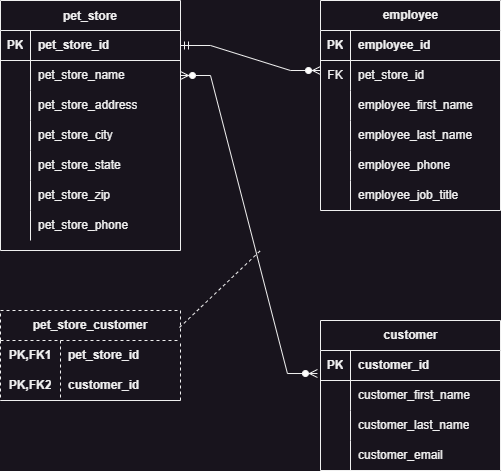

The diagram above was exported from draw.io. Its source (the exported page's mxGraphModel, read from the mxfile embedded in the PNG):
<mxGraphModel dx="1338" dy="820" grid="1" gridSize="10" guides="1" tooltips="1" connect="1" arrows="1" fold="1" page="1" pageScale="1" pageWidth="850" pageHeight="1100" math="0" shadow="0">
  <root>
    <mxCell id="0" />
    <mxCell id="1" parent="0" />
    <mxCell id="uI8_ik3r4mahD3H3mjAl-1" value="pet_store" style="shape=table;startSize=30;container=1;collapsible=1;childLayout=tableLayout;fixedRows=1;rowLines=0;fontStyle=1;align=center;resizeLast=1;" vertex="1" parent="1">
      <mxGeometry x="120" y="80" width="180" height="250" as="geometry" />
    </mxCell>
    <mxCell id="uI8_ik3r4mahD3H3mjAl-2" value="" style="shape=tableRow;horizontal=0;startSize=0;swimlaneHead=0;swimlaneBody=0;fillColor=none;collapsible=0;dropTarget=0;points=[[0,0.5],[1,0.5]];portConstraint=eastwest;top=0;left=0;right=0;bottom=1;" vertex="1" parent="uI8_ik3r4mahD3H3mjAl-1">
      <mxGeometry y="30" width="180" height="30" as="geometry" />
    </mxCell>
    <mxCell id="uI8_ik3r4mahD3H3mjAl-3" value="PK" style="shape=partialRectangle;connectable=0;fillColor=none;top=0;left=0;bottom=0;right=0;fontStyle=1;overflow=hidden;whiteSpace=wrap;html=1;" vertex="1" parent="uI8_ik3r4mahD3H3mjAl-2">
      <mxGeometry width="30" height="30" as="geometry">
        <mxRectangle width="30" height="30" as="alternateBounds" />
      </mxGeometry>
    </mxCell>
    <mxCell id="uI8_ik3r4mahD3H3mjAl-4" value="pet_store_id" style="shape=partialRectangle;connectable=0;fillColor=none;top=0;left=0;bottom=0;right=0;align=left;spacingLeft=6;fontStyle=1;overflow=hidden;whiteSpace=wrap;" vertex="1" parent="uI8_ik3r4mahD3H3mjAl-2">
      <mxGeometry x="30" width="150" height="30" as="geometry">
        <mxRectangle width="150" height="30" as="alternateBounds" />
      </mxGeometry>
    </mxCell>
    <mxCell id="uI8_ik3r4mahD3H3mjAl-5" value="" style="shape=tableRow;horizontal=0;startSize=0;swimlaneHead=0;swimlaneBody=0;fillColor=none;collapsible=0;dropTarget=0;points=[[0,0.5],[1,0.5]];portConstraint=eastwest;top=0;left=0;right=0;bottom=0;" vertex="1" parent="uI8_ik3r4mahD3H3mjAl-1">
      <mxGeometry y="60" width="180" height="30" as="geometry" />
    </mxCell>
    <mxCell id="uI8_ik3r4mahD3H3mjAl-6" value="" style="shape=partialRectangle;connectable=0;fillColor=none;top=0;left=0;bottom=0;right=0;editable=1;overflow=hidden;whiteSpace=wrap;html=1;" vertex="1" parent="uI8_ik3r4mahD3H3mjAl-5">
      <mxGeometry width="30" height="30" as="geometry">
        <mxRectangle width="30" height="30" as="alternateBounds" />
      </mxGeometry>
    </mxCell>
    <mxCell id="uI8_ik3r4mahD3H3mjAl-7" value="pet_store_name" style="shape=partialRectangle;connectable=0;fillColor=none;top=0;left=0;bottom=0;right=0;align=left;spacingLeft=6;overflow=hidden;whiteSpace=wrap;html=1;" vertex="1" parent="uI8_ik3r4mahD3H3mjAl-5">
      <mxGeometry x="30" width="150" height="30" as="geometry">
        <mxRectangle width="150" height="30" as="alternateBounds" />
      </mxGeometry>
    </mxCell>
    <mxCell id="uI8_ik3r4mahD3H3mjAl-8" value="" style="shape=tableRow;horizontal=0;startSize=0;swimlaneHead=0;swimlaneBody=0;fillColor=none;collapsible=0;dropTarget=0;points=[[0,0.5],[1,0.5]];portConstraint=eastwest;top=0;left=0;right=0;bottom=0;" vertex="1" parent="uI8_ik3r4mahD3H3mjAl-1">
      <mxGeometry y="90" width="180" height="30" as="geometry" />
    </mxCell>
    <mxCell id="uI8_ik3r4mahD3H3mjAl-9" value="" style="shape=partialRectangle;connectable=0;fillColor=none;top=0;left=0;bottom=0;right=0;editable=1;overflow=hidden;whiteSpace=wrap;html=1;" vertex="1" parent="uI8_ik3r4mahD3H3mjAl-8">
      <mxGeometry width="30" height="30" as="geometry">
        <mxRectangle width="30" height="30" as="alternateBounds" />
      </mxGeometry>
    </mxCell>
    <mxCell id="uI8_ik3r4mahD3H3mjAl-10" value="pet_store_address" style="shape=partialRectangle;connectable=0;fillColor=none;top=0;left=0;bottom=0;right=0;align=left;spacingLeft=6;overflow=hidden;whiteSpace=wrap;html=1;" vertex="1" parent="uI8_ik3r4mahD3H3mjAl-8">
      <mxGeometry x="30" width="150" height="30" as="geometry">
        <mxRectangle width="150" height="30" as="alternateBounds" />
      </mxGeometry>
    </mxCell>
    <mxCell id="uI8_ik3r4mahD3H3mjAl-11" value="" style="shape=tableRow;horizontal=0;startSize=0;swimlaneHead=0;swimlaneBody=0;fillColor=none;collapsible=0;dropTarget=0;points=[[0,0.5],[1,0.5]];portConstraint=eastwest;top=0;left=0;right=0;bottom=0;" vertex="1" parent="uI8_ik3r4mahD3H3mjAl-1">
      <mxGeometry y="120" width="180" height="30" as="geometry" />
    </mxCell>
    <mxCell id="uI8_ik3r4mahD3H3mjAl-12" value="&#10;&#10;&#10;" style="shape=partialRectangle;connectable=0;fillColor=none;top=0;left=0;bottom=0;right=0;editable=1;overflow=hidden;whiteSpace=wrap;" vertex="1" parent="uI8_ik3r4mahD3H3mjAl-11">
      <mxGeometry width="30" height="30" as="geometry">
        <mxRectangle width="30" height="30" as="alternateBounds" />
      </mxGeometry>
    </mxCell>
    <mxCell id="uI8_ik3r4mahD3H3mjAl-13" value="pet_store_city" style="shape=partialRectangle;connectable=0;fillColor=none;top=0;left=0;bottom=0;right=0;align=left;spacingLeft=6;overflow=hidden;whiteSpace=wrap;html=1;" vertex="1" parent="uI8_ik3r4mahD3H3mjAl-11">
      <mxGeometry x="30" width="150" height="30" as="geometry">
        <mxRectangle width="150" height="30" as="alternateBounds" />
      </mxGeometry>
    </mxCell>
    <mxCell id="uI8_ik3r4mahD3H3mjAl-14" style="shape=tableRow;horizontal=0;startSize=0;swimlaneHead=0;swimlaneBody=0;fillColor=none;collapsible=0;dropTarget=0;points=[[0,0.5],[1,0.5]];portConstraint=eastwest;top=0;left=0;right=0;bottom=0;" vertex="1" parent="uI8_ik3r4mahD3H3mjAl-1">
      <mxGeometry y="150" width="180" height="30" as="geometry" />
    </mxCell>
    <mxCell id="uI8_ik3r4mahD3H3mjAl-15" style="shape=partialRectangle;connectable=0;fillColor=none;top=0;left=0;bottom=0;right=0;editable=1;overflow=hidden;whiteSpace=wrap;" vertex="1" parent="uI8_ik3r4mahD3H3mjAl-14">
      <mxGeometry width="30" height="30" as="geometry">
        <mxRectangle width="30" height="30" as="alternateBounds" />
      </mxGeometry>
    </mxCell>
    <mxCell id="uI8_ik3r4mahD3H3mjAl-16" value="pet_store_state" style="shape=partialRectangle;connectable=0;fillColor=none;top=0;left=0;bottom=0;right=0;align=left;spacingLeft=6;overflow=hidden;whiteSpace=wrap;html=1;" vertex="1" parent="uI8_ik3r4mahD3H3mjAl-14">
      <mxGeometry x="30" width="150" height="30" as="geometry">
        <mxRectangle width="150" height="30" as="alternateBounds" />
      </mxGeometry>
    </mxCell>
    <mxCell id="uI8_ik3r4mahD3H3mjAl-17" style="shape=tableRow;horizontal=0;startSize=0;swimlaneHead=0;swimlaneBody=0;fillColor=none;collapsible=0;dropTarget=0;points=[[0,0.5],[1,0.5]];portConstraint=eastwest;top=0;left=0;right=0;bottom=0;" vertex="1" parent="uI8_ik3r4mahD3H3mjAl-1">
      <mxGeometry y="180" width="180" height="30" as="geometry" />
    </mxCell>
    <mxCell id="uI8_ik3r4mahD3H3mjAl-18" style="shape=partialRectangle;connectable=0;fillColor=none;top=0;left=0;bottom=0;right=0;editable=1;overflow=hidden;whiteSpace=wrap;" vertex="1" parent="uI8_ik3r4mahD3H3mjAl-17">
      <mxGeometry width="30" height="30" as="geometry">
        <mxRectangle width="30" height="30" as="alternateBounds" />
      </mxGeometry>
    </mxCell>
    <mxCell id="uI8_ik3r4mahD3H3mjAl-19" value="pet_store_zip&lt;span style=&quot;white-space: pre;&quot;&gt;&#09;&lt;/span&gt;&lt;span style=&quot;white-space: pre;&quot;&gt;&#09;&lt;/span&gt;&lt;span style=&quot;white-space: pre;&quot;&gt;&#09;&lt;/span&gt;&lt;span style=&quot;white-space: pre;&quot;&gt;&#09;&lt;/span&gt;" style="shape=partialRectangle;connectable=0;fillColor=none;top=0;left=0;bottom=0;right=0;align=left;spacingLeft=6;overflow=hidden;whiteSpace=wrap;html=1;" vertex="1" parent="uI8_ik3r4mahD3H3mjAl-17">
      <mxGeometry x="30" width="150" height="30" as="geometry">
        <mxRectangle width="150" height="30" as="alternateBounds" />
      </mxGeometry>
    </mxCell>
    <mxCell id="uI8_ik3r4mahD3H3mjAl-20" style="shape=tableRow;horizontal=0;startSize=0;swimlaneHead=0;swimlaneBody=0;fillColor=none;collapsible=0;dropTarget=0;points=[[0,0.5],[1,0.5]];portConstraint=eastwest;top=0;left=0;right=0;bottom=0;" vertex="1" parent="uI8_ik3r4mahD3H3mjAl-1">
      <mxGeometry y="210" width="180" height="30" as="geometry" />
    </mxCell>
    <mxCell id="uI8_ik3r4mahD3H3mjAl-21" style="shape=partialRectangle;connectable=0;fillColor=none;top=0;left=0;bottom=0;right=0;editable=1;overflow=hidden;whiteSpace=wrap;" vertex="1" parent="uI8_ik3r4mahD3H3mjAl-20">
      <mxGeometry width="30" height="30" as="geometry">
        <mxRectangle width="30" height="30" as="alternateBounds" />
      </mxGeometry>
    </mxCell>
    <mxCell id="uI8_ik3r4mahD3H3mjAl-22" value="pet_store_phone" style="shape=partialRectangle;connectable=0;fillColor=none;top=0;left=0;bottom=0;right=0;align=left;spacingLeft=6;overflow=hidden;whiteSpace=wrap;html=1;" vertex="1" parent="uI8_ik3r4mahD3H3mjAl-20">
      <mxGeometry x="30" width="150" height="30" as="geometry">
        <mxRectangle width="150" height="30" as="alternateBounds" />
      </mxGeometry>
    </mxCell>
    <mxCell id="uI8_ik3r4mahD3H3mjAl-23" value="employee" style="shape=table;startSize=30;container=1;collapsible=1;childLayout=tableLayout;fixedRows=1;rowLines=0;fontStyle=1;align=center;resizeLast=1;html=1;" vertex="1" parent="1">
      <mxGeometry x="440" y="80" width="180" height="210" as="geometry" />
    </mxCell>
    <mxCell id="uI8_ik3r4mahD3H3mjAl-24" value="" style="shape=tableRow;horizontal=0;startSize=0;swimlaneHead=0;swimlaneBody=0;fillColor=none;collapsible=0;dropTarget=0;points=[[0,0.5],[1,0.5]];portConstraint=eastwest;top=0;left=0;right=0;bottom=1;" vertex="1" parent="uI8_ik3r4mahD3H3mjAl-23">
      <mxGeometry y="30" width="180" height="30" as="geometry" />
    </mxCell>
    <mxCell id="uI8_ik3r4mahD3H3mjAl-25" value="PK" style="shape=partialRectangle;connectable=0;fillColor=none;top=0;left=0;bottom=0;right=0;fontStyle=1;overflow=hidden;whiteSpace=wrap;html=1;" vertex="1" parent="uI8_ik3r4mahD3H3mjAl-24">
      <mxGeometry width="30" height="30" as="geometry">
        <mxRectangle width="30" height="30" as="alternateBounds" />
      </mxGeometry>
    </mxCell>
    <mxCell id="uI8_ik3r4mahD3H3mjAl-26" value="employee_id" style="shape=partialRectangle;connectable=0;fillColor=none;top=0;left=0;bottom=0;right=0;align=left;spacingLeft=6;fontStyle=1;overflow=hidden;whiteSpace=wrap;html=1;" vertex="1" parent="uI8_ik3r4mahD3H3mjAl-24">
      <mxGeometry x="30" width="150" height="30" as="geometry">
        <mxRectangle width="150" height="30" as="alternateBounds" />
      </mxGeometry>
    </mxCell>
    <mxCell id="uI8_ik3r4mahD3H3mjAl-27" value="" style="shape=tableRow;horizontal=0;startSize=0;swimlaneHead=0;swimlaneBody=0;fillColor=none;collapsible=0;dropTarget=0;points=[[0,0.5],[1,0.5]];portConstraint=eastwest;top=0;left=0;right=0;bottom=0;" vertex="1" parent="uI8_ik3r4mahD3H3mjAl-23">
      <mxGeometry y="60" width="180" height="30" as="geometry" />
    </mxCell>
    <mxCell id="uI8_ik3r4mahD3H3mjAl-28" value="FK" style="shape=partialRectangle;connectable=0;fillColor=none;top=0;left=0;bottom=0;right=0;editable=1;overflow=hidden;whiteSpace=wrap;html=1;" vertex="1" parent="uI8_ik3r4mahD3H3mjAl-27">
      <mxGeometry width="30" height="30" as="geometry">
        <mxRectangle width="30" height="30" as="alternateBounds" />
      </mxGeometry>
    </mxCell>
    <mxCell id="uI8_ik3r4mahD3H3mjAl-29" value="pet_store_id" style="shape=partialRectangle;connectable=0;fillColor=none;top=0;left=0;bottom=0;right=0;align=left;spacingLeft=6;overflow=hidden;whiteSpace=wrap;html=1;" vertex="1" parent="uI8_ik3r4mahD3H3mjAl-27">
      <mxGeometry x="30" width="150" height="30" as="geometry">
        <mxRectangle width="150" height="30" as="alternateBounds" />
      </mxGeometry>
    </mxCell>
    <mxCell id="uI8_ik3r4mahD3H3mjAl-30" value="" style="shape=tableRow;horizontal=0;startSize=0;swimlaneHead=0;swimlaneBody=0;fillColor=none;collapsible=0;dropTarget=0;points=[[0,0.5],[1,0.5]];portConstraint=eastwest;top=0;left=0;right=0;bottom=0;" vertex="1" parent="uI8_ik3r4mahD3H3mjAl-23">
      <mxGeometry y="90" width="180" height="30" as="geometry" />
    </mxCell>
    <mxCell id="uI8_ik3r4mahD3H3mjAl-31" value="" style="shape=partialRectangle;connectable=0;fillColor=none;top=0;left=0;bottom=0;right=0;editable=1;overflow=hidden;whiteSpace=wrap;html=1;" vertex="1" parent="uI8_ik3r4mahD3H3mjAl-30">
      <mxGeometry width="30" height="30" as="geometry">
        <mxRectangle width="30" height="30" as="alternateBounds" />
      </mxGeometry>
    </mxCell>
    <mxCell id="uI8_ik3r4mahD3H3mjAl-32" value="employee_first_name" style="shape=partialRectangle;connectable=0;fillColor=none;top=0;left=0;bottom=0;right=0;align=left;spacingLeft=6;overflow=hidden;whiteSpace=wrap;html=1;" vertex="1" parent="uI8_ik3r4mahD3H3mjAl-30">
      <mxGeometry x="30" width="150" height="30" as="geometry">
        <mxRectangle width="150" height="30" as="alternateBounds" />
      </mxGeometry>
    </mxCell>
    <mxCell id="uI8_ik3r4mahD3H3mjAl-33" value="" style="shape=tableRow;horizontal=0;startSize=0;swimlaneHead=0;swimlaneBody=0;fillColor=none;collapsible=0;dropTarget=0;points=[[0,0.5],[1,0.5]];portConstraint=eastwest;top=0;left=0;right=0;bottom=0;" vertex="1" parent="uI8_ik3r4mahD3H3mjAl-23">
      <mxGeometry y="120" width="180" height="30" as="geometry" />
    </mxCell>
    <mxCell id="uI8_ik3r4mahD3H3mjAl-34" value="" style="shape=partialRectangle;connectable=0;fillColor=none;top=0;left=0;bottom=0;right=0;editable=1;overflow=hidden;whiteSpace=wrap;html=1;" vertex="1" parent="uI8_ik3r4mahD3H3mjAl-33">
      <mxGeometry width="30" height="30" as="geometry">
        <mxRectangle width="30" height="30" as="alternateBounds" />
      </mxGeometry>
    </mxCell>
    <mxCell id="uI8_ik3r4mahD3H3mjAl-35" value="employee_last_name" style="shape=partialRectangle;connectable=0;fillColor=none;top=0;left=0;bottom=0;right=0;align=left;spacingLeft=6;overflow=hidden;whiteSpace=wrap;html=1;" vertex="1" parent="uI8_ik3r4mahD3H3mjAl-33">
      <mxGeometry x="30" width="150" height="30" as="geometry">
        <mxRectangle width="150" height="30" as="alternateBounds" />
      </mxGeometry>
    </mxCell>
    <mxCell id="uI8_ik3r4mahD3H3mjAl-36" style="shape=tableRow;horizontal=0;startSize=0;swimlaneHead=0;swimlaneBody=0;fillColor=none;collapsible=0;dropTarget=0;points=[[0,0.5],[1,0.5]];portConstraint=eastwest;top=0;left=0;right=0;bottom=0;" vertex="1" parent="uI8_ik3r4mahD3H3mjAl-23">
      <mxGeometry y="150" width="180" height="30" as="geometry" />
    </mxCell>
    <mxCell id="uI8_ik3r4mahD3H3mjAl-37" style="shape=partialRectangle;connectable=0;fillColor=none;top=0;left=0;bottom=0;right=0;editable=1;overflow=hidden;whiteSpace=wrap;html=1;" vertex="1" parent="uI8_ik3r4mahD3H3mjAl-36">
      <mxGeometry width="30" height="30" as="geometry">
        <mxRectangle width="30" height="30" as="alternateBounds" />
      </mxGeometry>
    </mxCell>
    <mxCell id="uI8_ik3r4mahD3H3mjAl-38" value="employee_phone" style="shape=partialRectangle;connectable=0;fillColor=none;top=0;left=0;bottom=0;right=0;align=left;spacingLeft=6;overflow=hidden;whiteSpace=wrap;html=1;" vertex="1" parent="uI8_ik3r4mahD3H3mjAl-36">
      <mxGeometry x="30" width="150" height="30" as="geometry">
        <mxRectangle width="150" height="30" as="alternateBounds" />
      </mxGeometry>
    </mxCell>
    <mxCell id="uI8_ik3r4mahD3H3mjAl-39" style="shape=tableRow;horizontal=0;startSize=0;swimlaneHead=0;swimlaneBody=0;fillColor=none;collapsible=0;dropTarget=0;points=[[0,0.5],[1,0.5]];portConstraint=eastwest;top=0;left=0;right=0;bottom=0;" vertex="1" parent="uI8_ik3r4mahD3H3mjAl-23">
      <mxGeometry y="180" width="180" height="30" as="geometry" />
    </mxCell>
    <mxCell id="uI8_ik3r4mahD3H3mjAl-40" style="shape=partialRectangle;connectable=0;fillColor=none;top=0;left=0;bottom=0;right=0;editable=1;overflow=hidden;whiteSpace=wrap;html=1;" vertex="1" parent="uI8_ik3r4mahD3H3mjAl-39">
      <mxGeometry width="30" height="30" as="geometry">
        <mxRectangle width="30" height="30" as="alternateBounds" />
      </mxGeometry>
    </mxCell>
    <mxCell id="uI8_ik3r4mahD3H3mjAl-41" value="employee_job_title" style="shape=partialRectangle;connectable=0;fillColor=none;top=0;left=0;bottom=0;right=0;align=left;spacingLeft=6;overflow=hidden;whiteSpace=wrap;html=1;" vertex="1" parent="uI8_ik3r4mahD3H3mjAl-39">
      <mxGeometry x="30" width="150" height="30" as="geometry">
        <mxRectangle width="150" height="30" as="alternateBounds" />
      </mxGeometry>
    </mxCell>
    <mxCell id="uI8_ik3r4mahD3H3mjAl-42" value="customer" style="shape=table;startSize=30;container=1;collapsible=1;childLayout=tableLayout;fixedRows=1;rowLines=0;fontStyle=1;align=center;resizeLast=1;html=1;" vertex="1" parent="1">
      <mxGeometry x="440" y="400" width="180" height="150" as="geometry" />
    </mxCell>
    <mxCell id="uI8_ik3r4mahD3H3mjAl-43" value="" style="shape=tableRow;horizontal=0;startSize=0;swimlaneHead=0;swimlaneBody=0;fillColor=none;collapsible=0;dropTarget=0;points=[[0,0.5],[1,0.5]];portConstraint=eastwest;top=0;left=0;right=0;bottom=1;" vertex="1" parent="uI8_ik3r4mahD3H3mjAl-42">
      <mxGeometry y="30" width="180" height="30" as="geometry" />
    </mxCell>
    <mxCell id="uI8_ik3r4mahD3H3mjAl-44" value="PK" style="shape=partialRectangle;connectable=0;fillColor=none;top=0;left=0;bottom=0;right=0;fontStyle=1;overflow=hidden;whiteSpace=wrap;html=1;" vertex="1" parent="uI8_ik3r4mahD3H3mjAl-43">
      <mxGeometry width="30" height="30" as="geometry">
        <mxRectangle width="30" height="30" as="alternateBounds" />
      </mxGeometry>
    </mxCell>
    <mxCell id="uI8_ik3r4mahD3H3mjAl-45" value="customer_id" style="shape=partialRectangle;connectable=0;fillColor=none;top=0;left=0;bottom=0;right=0;align=left;spacingLeft=6;fontStyle=1;overflow=hidden;whiteSpace=wrap;html=1;" vertex="1" parent="uI8_ik3r4mahD3H3mjAl-43">
      <mxGeometry x="30" width="150" height="30" as="geometry">
        <mxRectangle width="150" height="30" as="alternateBounds" />
      </mxGeometry>
    </mxCell>
    <mxCell id="uI8_ik3r4mahD3H3mjAl-46" value="" style="shape=tableRow;horizontal=0;startSize=0;swimlaneHead=0;swimlaneBody=0;fillColor=none;collapsible=0;dropTarget=0;points=[[0,0.5],[1,0.5]];portConstraint=eastwest;top=0;left=0;right=0;bottom=0;" vertex="1" parent="uI8_ik3r4mahD3H3mjAl-42">
      <mxGeometry y="60" width="180" height="30" as="geometry" />
    </mxCell>
    <mxCell id="uI8_ik3r4mahD3H3mjAl-47" value="" style="shape=partialRectangle;connectable=0;fillColor=none;top=0;left=0;bottom=0;right=0;editable=1;overflow=hidden;whiteSpace=wrap;html=1;" vertex="1" parent="uI8_ik3r4mahD3H3mjAl-46">
      <mxGeometry width="30" height="30" as="geometry">
        <mxRectangle width="30" height="30" as="alternateBounds" />
      </mxGeometry>
    </mxCell>
    <mxCell id="uI8_ik3r4mahD3H3mjAl-48" value="customer_first_name" style="shape=partialRectangle;connectable=0;fillColor=none;top=0;left=0;bottom=0;right=0;align=left;spacingLeft=6;overflow=hidden;whiteSpace=wrap;html=1;" vertex="1" parent="uI8_ik3r4mahD3H3mjAl-46">
      <mxGeometry x="30" width="150" height="30" as="geometry">
        <mxRectangle width="150" height="30" as="alternateBounds" />
      </mxGeometry>
    </mxCell>
    <mxCell id="uI8_ik3r4mahD3H3mjAl-49" value="" style="shape=tableRow;horizontal=0;startSize=0;swimlaneHead=0;swimlaneBody=0;fillColor=none;collapsible=0;dropTarget=0;points=[[0,0.5],[1,0.5]];portConstraint=eastwest;top=0;left=0;right=0;bottom=0;" vertex="1" parent="uI8_ik3r4mahD3H3mjAl-42">
      <mxGeometry y="90" width="180" height="30" as="geometry" />
    </mxCell>
    <mxCell id="uI8_ik3r4mahD3H3mjAl-50" value="" style="shape=partialRectangle;connectable=0;fillColor=none;top=0;left=0;bottom=0;right=0;editable=1;overflow=hidden;whiteSpace=wrap;html=1;" vertex="1" parent="uI8_ik3r4mahD3H3mjAl-49">
      <mxGeometry width="30" height="30" as="geometry">
        <mxRectangle width="30" height="30" as="alternateBounds" />
      </mxGeometry>
    </mxCell>
    <mxCell id="uI8_ik3r4mahD3H3mjAl-51" value="customer_last_name" style="shape=partialRectangle;connectable=0;fillColor=none;top=0;left=0;bottom=0;right=0;align=left;spacingLeft=6;overflow=hidden;whiteSpace=wrap;html=1;" vertex="1" parent="uI8_ik3r4mahD3H3mjAl-49">
      <mxGeometry x="30" width="150" height="30" as="geometry">
        <mxRectangle width="150" height="30" as="alternateBounds" />
      </mxGeometry>
    </mxCell>
    <mxCell id="uI8_ik3r4mahD3H3mjAl-52" value="" style="shape=tableRow;horizontal=0;startSize=0;swimlaneHead=0;swimlaneBody=0;fillColor=none;collapsible=0;dropTarget=0;points=[[0,0.5],[1,0.5]];portConstraint=eastwest;top=0;left=0;right=0;bottom=0;" vertex="1" parent="uI8_ik3r4mahD3H3mjAl-42">
      <mxGeometry y="120" width="180" height="30" as="geometry" />
    </mxCell>
    <mxCell id="uI8_ik3r4mahD3H3mjAl-53" value="" style="shape=partialRectangle;connectable=0;fillColor=none;top=0;left=0;bottom=0;right=0;editable=1;overflow=hidden;whiteSpace=wrap;html=1;" vertex="1" parent="uI8_ik3r4mahD3H3mjAl-52">
      <mxGeometry width="30" height="30" as="geometry">
        <mxRectangle width="30" height="30" as="alternateBounds" />
      </mxGeometry>
    </mxCell>
    <mxCell id="uI8_ik3r4mahD3H3mjAl-54" value="customer_email" style="shape=partialRectangle;connectable=0;fillColor=none;top=0;left=0;bottom=0;right=0;align=left;spacingLeft=6;overflow=hidden;whiteSpace=wrap;html=1;" vertex="1" parent="uI8_ik3r4mahD3H3mjAl-52">
      <mxGeometry x="30" width="150" height="30" as="geometry">
        <mxRectangle width="150" height="30" as="alternateBounds" />
      </mxGeometry>
    </mxCell>
    <mxCell id="uI8_ik3r4mahD3H3mjAl-55" value="" style="edgeStyle=entityRelationEdgeStyle;fontSize=12;html=1;endArrow=ERzeroToMany;startArrow=ERmandOne;rounded=0;exitX=1;exitY=0.5;exitDx=0;exitDy=0;" edge="1" parent="1" source="uI8_ik3r4mahD3H3mjAl-2">
      <mxGeometry width="100" height="100" relative="1" as="geometry">
        <mxPoint x="340" y="250" as="sourcePoint" />
        <mxPoint x="440" y="150" as="targetPoint" />
        <Array as="points">
          <mxPoint x="340" y="240" />
        </Array>
      </mxGeometry>
    </mxCell>
    <mxCell id="uI8_ik3r4mahD3H3mjAl-56" value="" style="edgeStyle=entityRelationEdgeStyle;fontSize=12;html=1;endArrow=ERzeroToMany;endFill=1;startArrow=ERzeroToMany;rounded=0;exitX=1;exitY=0.5;exitDx=0;exitDy=0;entryX=-0.017;entryY=0.767;entryDx=0;entryDy=0;entryPerimeter=0;" edge="1" parent="1" source="uI8_ik3r4mahD3H3mjAl-5" target="uI8_ik3r4mahD3H3mjAl-43">
      <mxGeometry width="100" height="100" relative="1" as="geometry">
        <mxPoint x="340" y="250" as="sourcePoint" />
        <mxPoint x="430" y="440" as="targetPoint" />
      </mxGeometry>
    </mxCell>
    <mxCell id="uI8_ik3r4mahD3H3mjAl-57" value="pet_store_customer" style="shape=table;startSize=30;container=1;collapsible=1;childLayout=tableLayout;fixedRows=1;rowLines=0;fontStyle=1;align=center;resizeLast=1;html=1;whiteSpace=wrap;dashed=1;perimeterSpacing=1;swimlaneLine=1;" vertex="1" parent="1">
      <mxGeometry x="120" y="390" width="180" height="90" as="geometry" />
    </mxCell>
    <mxCell id="uI8_ik3r4mahD3H3mjAl-58" value="" style="shape=tableRow;horizontal=0;startSize=0;swimlaneHead=0;swimlaneBody=0;fillColor=none;collapsible=0;dropTarget=0;points=[[0,0.5],[1,0.5]];portConstraint=eastwest;top=0;left=0;right=0;bottom=0;html=1;" vertex="1" parent="uI8_ik3r4mahD3H3mjAl-57">
      <mxGeometry y="30" width="180" height="30" as="geometry" />
    </mxCell>
    <mxCell id="uI8_ik3r4mahD3H3mjAl-59" value="PK,FK1" style="shape=partialRectangle;connectable=0;fillColor=none;top=0;left=0;bottom=0;right=0;fontStyle=1;overflow=hidden;html=1;whiteSpace=wrap;" vertex="1" parent="uI8_ik3r4mahD3H3mjAl-58">
      <mxGeometry width="60" height="30" as="geometry">
        <mxRectangle width="60" height="30" as="alternateBounds" />
      </mxGeometry>
    </mxCell>
    <mxCell id="uI8_ik3r4mahD3H3mjAl-60" value="pet_store_id" style="shape=partialRectangle;connectable=0;fillColor=none;top=0;left=0;bottom=0;right=0;align=left;spacingLeft=6;fontStyle=1;overflow=hidden;html=1;whiteSpace=wrap;" vertex="1" parent="uI8_ik3r4mahD3H3mjAl-58">
      <mxGeometry x="60" width="120" height="30" as="geometry">
        <mxRectangle width="120" height="30" as="alternateBounds" />
      </mxGeometry>
    </mxCell>
    <mxCell id="uI8_ik3r4mahD3H3mjAl-61" value="" style="shape=tableRow;horizontal=0;startSize=0;swimlaneHead=0;swimlaneBody=0;fillColor=none;collapsible=0;dropTarget=0;points=[[0,0.5],[1,0.5]];portConstraint=eastwest;top=0;left=0;right=0;bottom=1;html=1;" vertex="1" parent="uI8_ik3r4mahD3H3mjAl-57">
      <mxGeometry y="60" width="180" height="30" as="geometry" />
    </mxCell>
    <mxCell id="uI8_ik3r4mahD3H3mjAl-62" value="PK,FK2" style="shape=partialRectangle;connectable=0;fillColor=none;top=0;left=0;bottom=0;right=0;fontStyle=1;overflow=hidden;html=1;whiteSpace=wrap;" vertex="1" parent="uI8_ik3r4mahD3H3mjAl-61">
      <mxGeometry width="60" height="30" as="geometry">
        <mxRectangle width="60" height="30" as="alternateBounds" />
      </mxGeometry>
    </mxCell>
    <mxCell id="uI8_ik3r4mahD3H3mjAl-63" value="customer_id" style="shape=partialRectangle;connectable=0;fillColor=none;top=0;left=0;bottom=0;right=0;align=left;spacingLeft=6;fontStyle=1;overflow=hidden;html=1;whiteSpace=wrap;" vertex="1" parent="uI8_ik3r4mahD3H3mjAl-61">
      <mxGeometry x="60" width="120" height="30" as="geometry">
        <mxRectangle width="120" height="30" as="alternateBounds" />
      </mxGeometry>
    </mxCell>
    <mxCell id="uI8_ik3r4mahD3H3mjAl-64" value="" style="orthogonalLoop=1;jettySize=auto;html=1;rounded=0;exitX=1.005;exitY=0.196;exitDx=0;exitDy=0;exitPerimeter=0;strokeColor=none;dashed=1;endArrow=none;endFill=0;" edge="1" parent="1" source="uI8_ik3r4mahD3H3mjAl-57">
      <mxGeometry width="80" relative="1" as="geometry">
        <mxPoint x="390" y="200" as="sourcePoint" />
        <mxPoint x="370" y="300" as="targetPoint" />
      </mxGeometry>
    </mxCell>
    <mxCell id="uI8_ik3r4mahD3H3mjAl-65" value="" style="edgeStyle=none;orthogonalLoop=1;jettySize=auto;html=1;rounded=0;exitX=0.989;exitY=0.196;exitDx=0;exitDy=0;exitPerimeter=0;dashed=1;endArrow=none;endFill=0;" edge="1" parent="1" source="uI8_ik3r4mahD3H3mjAl-57">
      <mxGeometry width="80" relative="1" as="geometry">
        <mxPoint x="390" y="200" as="sourcePoint" />
        <mxPoint x="380" y="330" as="targetPoint" />
        <Array as="points" />
      </mxGeometry>
    </mxCell>
  </root>
</mxGraphModel>